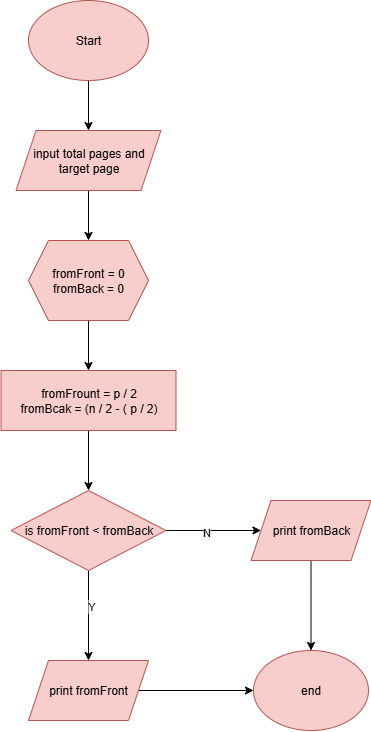

The diagram above was exported from draw.io. Its source (the exported page's mxGraphModel, read from the mxfile embedded in the PNG):
<mxGraphModel dx="625" dy="795" grid="1" gridSize="10" guides="1" tooltips="1" connect="1" arrows="1" fold="1" page="1" pageScale="1" pageWidth="827" pageHeight="1169" math="0" shadow="0">
  <root>
    <mxCell id="WIyWlLk6GJQsqaUBKTNV-0" />
    <mxCell id="WIyWlLk6GJQsqaUBKTNV-1" parent="WIyWlLk6GJQsqaUBKTNV-0" />
    <mxCell id="skAignAvZLEMj5w-xjAs-220" value="" style="edgeStyle=orthogonalEdgeStyle;rounded=0;orthogonalLoop=1;jettySize=auto;html=1;" edge="1" parent="WIyWlLk6GJQsqaUBKTNV-1" source="VWPi2XLFGfmC4mf9a-rG-0" target="skAignAvZLEMj5w-xjAs-219">
      <mxGeometry relative="1" as="geometry" />
    </mxCell>
    <mxCell id="VWPi2XLFGfmC4mf9a-rG-0" value="Start" style="ellipse;whiteSpace=wrap;html=1;fillColor=#f8cecc;strokeColor=#b85450;" parent="WIyWlLk6GJQsqaUBKTNV-1" vertex="1">
      <mxGeometry x="35" y="50" width="120" height="80" as="geometry" />
    </mxCell>
    <mxCell id="skAignAvZLEMj5w-xjAs-222" value="" style="edgeStyle=orthogonalEdgeStyle;rounded=0;orthogonalLoop=1;jettySize=auto;html=1;" edge="1" parent="WIyWlLk6GJQsqaUBKTNV-1" source="skAignAvZLEMj5w-xjAs-219" target="skAignAvZLEMj5w-xjAs-221">
      <mxGeometry relative="1" as="geometry" />
    </mxCell>
    <mxCell id="skAignAvZLEMj5w-xjAs-219" value="input total pages and target page" style="shape=parallelogram;perimeter=parallelogramPerimeter;whiteSpace=wrap;html=1;fixedSize=1;fillColor=#f8cecc;strokeColor=#b85450;" vertex="1" parent="WIyWlLk6GJQsqaUBKTNV-1">
      <mxGeometry x="22.5" y="180" width="145" height="60" as="geometry" />
    </mxCell>
    <mxCell id="skAignAvZLEMj5w-xjAs-224" value="" style="edgeStyle=orthogonalEdgeStyle;rounded=0;orthogonalLoop=1;jettySize=auto;html=1;" edge="1" parent="WIyWlLk6GJQsqaUBKTNV-1" source="skAignAvZLEMj5w-xjAs-221" target="skAignAvZLEMj5w-xjAs-223">
      <mxGeometry relative="1" as="geometry" />
    </mxCell>
    <mxCell id="skAignAvZLEMj5w-xjAs-221" value="fromFront = 0&lt;div&gt;fromBack = 0&lt;/div&gt;" style="shape=hexagon;perimeter=hexagonPerimeter2;whiteSpace=wrap;html=1;fixedSize=1;fillColor=#f8cecc;strokeColor=#b85450;" vertex="1" parent="WIyWlLk6GJQsqaUBKTNV-1">
      <mxGeometry x="35" y="290" width="120" height="80" as="geometry" />
    </mxCell>
    <mxCell id="skAignAvZLEMj5w-xjAs-226" value="" style="edgeStyle=orthogonalEdgeStyle;rounded=0;orthogonalLoop=1;jettySize=auto;html=1;" edge="1" parent="WIyWlLk6GJQsqaUBKTNV-1" source="skAignAvZLEMj5w-xjAs-223" target="skAignAvZLEMj5w-xjAs-225">
      <mxGeometry relative="1" as="geometry" />
    </mxCell>
    <mxCell id="skAignAvZLEMj5w-xjAs-223" value="fromFrount = p / 2&lt;div&gt;fromBcak = (n / 2 - ( p / 2)&lt;/div&gt;" style="whiteSpace=wrap;html=1;fillColor=#f8cecc;strokeColor=#b85450;" vertex="1" parent="WIyWlLk6GJQsqaUBKTNV-1">
      <mxGeometry x="7.5" y="420" width="175" height="60" as="geometry" />
    </mxCell>
    <mxCell id="skAignAvZLEMj5w-xjAs-228" value="" style="edgeStyle=orthogonalEdgeStyle;rounded=0;orthogonalLoop=1;jettySize=auto;html=1;" edge="1" parent="WIyWlLk6GJQsqaUBKTNV-1" source="skAignAvZLEMj5w-xjAs-225" target="skAignAvZLEMj5w-xjAs-227">
      <mxGeometry relative="1" as="geometry" />
    </mxCell>
    <mxCell id="skAignAvZLEMj5w-xjAs-229" value="Y" style="edgeLabel;html=1;align=center;verticalAlign=middle;resizable=0;points=[];" vertex="1" connectable="0" parent="skAignAvZLEMj5w-xjAs-228">
      <mxGeometry x="-0.2174" y="2" relative="1" as="geometry">
        <mxPoint as="offset" />
      </mxGeometry>
    </mxCell>
    <mxCell id="skAignAvZLEMj5w-xjAs-233" value="" style="edgeStyle=orthogonalEdgeStyle;rounded=0;orthogonalLoop=1;jettySize=auto;html=1;" edge="1" parent="WIyWlLk6GJQsqaUBKTNV-1" source="skAignAvZLEMj5w-xjAs-225" target="skAignAvZLEMj5w-xjAs-232">
      <mxGeometry relative="1" as="geometry" />
    </mxCell>
    <mxCell id="skAignAvZLEMj5w-xjAs-234" value="N" style="edgeLabel;html=1;align=center;verticalAlign=middle;resizable=0;points=[];" vertex="1" connectable="0" parent="skAignAvZLEMj5w-xjAs-233">
      <mxGeometry x="-0.164" y="-1" relative="1" as="geometry">
        <mxPoint as="offset" />
      </mxGeometry>
    </mxCell>
    <mxCell id="skAignAvZLEMj5w-xjAs-225" value="is fromFront &amp;lt; fromBack" style="rhombus;whiteSpace=wrap;html=1;fillColor=#f8cecc;strokeColor=#b85450;" vertex="1" parent="WIyWlLk6GJQsqaUBKTNV-1">
      <mxGeometry x="17.5" y="540" width="155" height="80" as="geometry" />
    </mxCell>
    <mxCell id="skAignAvZLEMj5w-xjAs-236" value="" style="edgeStyle=orthogonalEdgeStyle;rounded=0;orthogonalLoop=1;jettySize=auto;html=1;" edge="1" parent="WIyWlLk6GJQsqaUBKTNV-1" source="skAignAvZLEMj5w-xjAs-227" target="skAignAvZLEMj5w-xjAs-235">
      <mxGeometry relative="1" as="geometry" />
    </mxCell>
    <mxCell id="skAignAvZLEMj5w-xjAs-227" value="print fromFront" style="shape=parallelogram;perimeter=parallelogramPerimeter;whiteSpace=wrap;html=1;fixedSize=1;fillColor=#f8cecc;strokeColor=#b85450;" vertex="1" parent="WIyWlLk6GJQsqaUBKTNV-1">
      <mxGeometry x="35" y="710" width="120" height="60" as="geometry" />
    </mxCell>
    <mxCell id="skAignAvZLEMj5w-xjAs-237" style="edgeStyle=orthogonalEdgeStyle;rounded=0;orthogonalLoop=1;jettySize=auto;html=1;" edge="1" parent="WIyWlLk6GJQsqaUBKTNV-1" source="skAignAvZLEMj5w-xjAs-232" target="skAignAvZLEMj5w-xjAs-235">
      <mxGeometry relative="1" as="geometry" />
    </mxCell>
    <mxCell id="skAignAvZLEMj5w-xjAs-232" value="print fromBack" style="shape=parallelogram;perimeter=parallelogramPerimeter;whiteSpace=wrap;html=1;fixedSize=1;fillColor=#f8cecc;strokeColor=#b85450;" vertex="1" parent="WIyWlLk6GJQsqaUBKTNV-1">
      <mxGeometry x="257.5" y="550" width="120" height="60" as="geometry" />
    </mxCell>
    <mxCell id="skAignAvZLEMj5w-xjAs-235" value="end" style="ellipse;whiteSpace=wrap;html=1;fillColor=#f8cecc;strokeColor=#b85450;" vertex="1" parent="WIyWlLk6GJQsqaUBKTNV-1">
      <mxGeometry x="260" y="700" width="115" height="80" as="geometry" />
    </mxCell>
  </root>
</mxGraphModel>